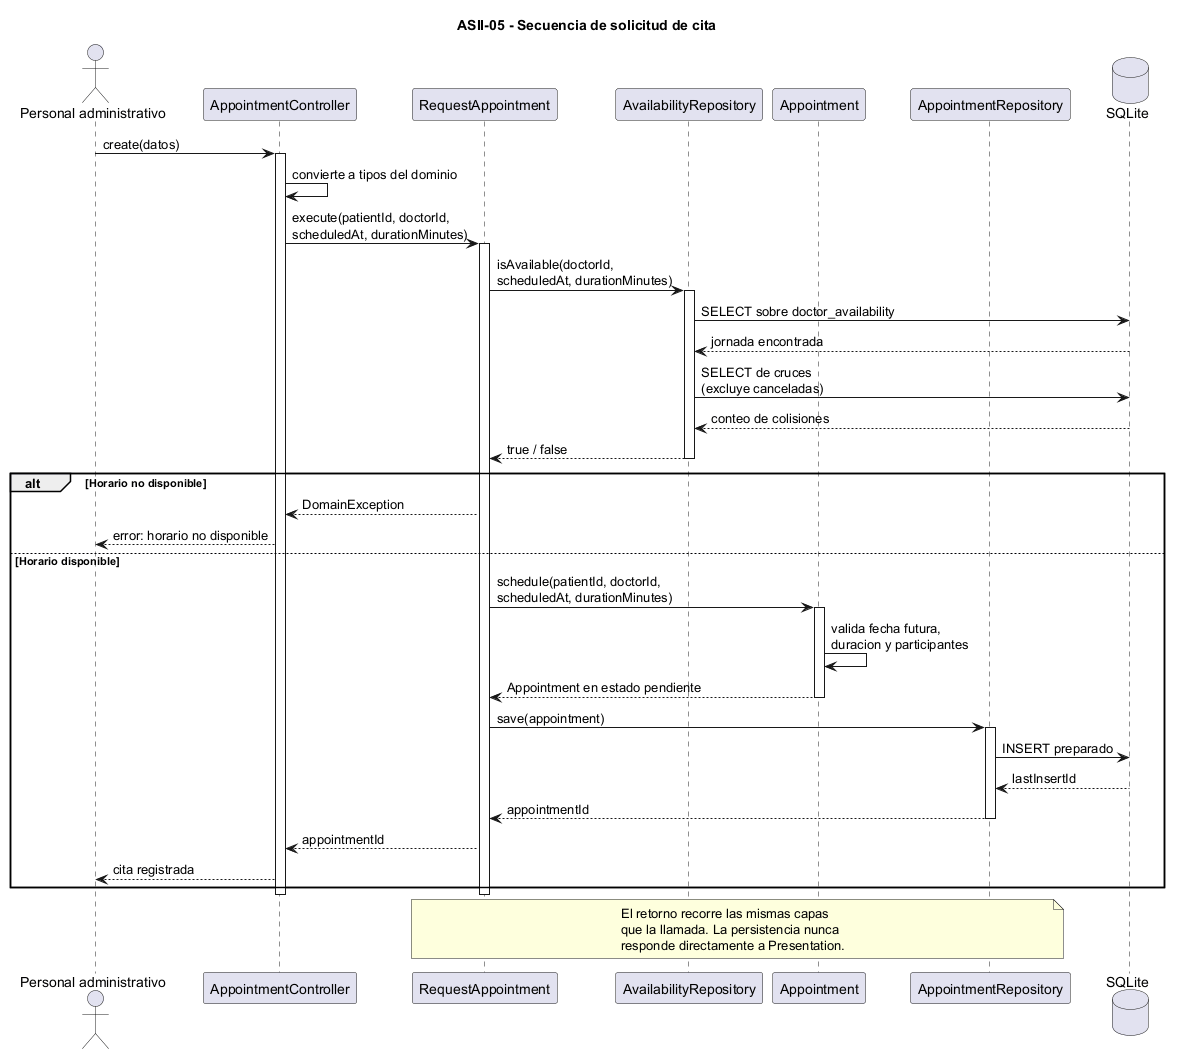

The diagram above was rendered by PlantUML. Its source (embedded in the PNG):
@startuml
title ASII-05 - Secuencia de solicitud de cita

skinparam shadowing false

actor "Personal administrativo" as Usuario
participant "AppointmentController" as Controller
participant "RequestAppointment" as UseCase
participant "AvailabilityRepository" as Availability
participant "Appointment" as Entidad
participant "AppointmentRepository" as Repo
database "SQLite" as DB

Usuario -> Controller : create(datos)
activate Controller

Controller -> Controller : convierte a tipos del dominio
Controller -> UseCase : execute(patientId, doctorId,\nscheduledAt, durationMinutes)
activate UseCase

UseCase -> Availability : isAvailable(doctorId,\nscheduledAt, durationMinutes)
activate Availability
Availability -> DB : SELECT sobre doctor_availability
DB --> Availability : jornada encontrada
Availability -> DB : SELECT de cruces\n(excluye canceladas)
DB --> Availability : conteo de colisiones
Availability --> UseCase : true / false
deactivate Availability

alt Horario no disponible
    UseCase --> Controller : DomainException
    Controller --> Usuario : error: horario no disponible
else Horario disponible
    UseCase -> Entidad : schedule(patientId, doctorId,\nscheduledAt, durationMinutes)
    activate Entidad
    Entidad -> Entidad : valida fecha futura,\nduracion y participantes
    Entidad --> UseCase : Appointment en estado pendiente
    deactivate Entidad

    UseCase -> Repo : save(appointment)
    activate Repo
    Repo -> DB : INSERT preparado
    DB --> Repo : lastInsertId
    Repo --> UseCase : appointmentId
    deactivate Repo

    UseCase --> Controller : appointmentId
    Controller --> Usuario : cita registrada
end

deactivate UseCase
deactivate Controller

note over UseCase, Repo
El retorno recorre las mismas capas
que la llamada. La persistencia nunca
responde directamente a Presentation.
end note

@enduml